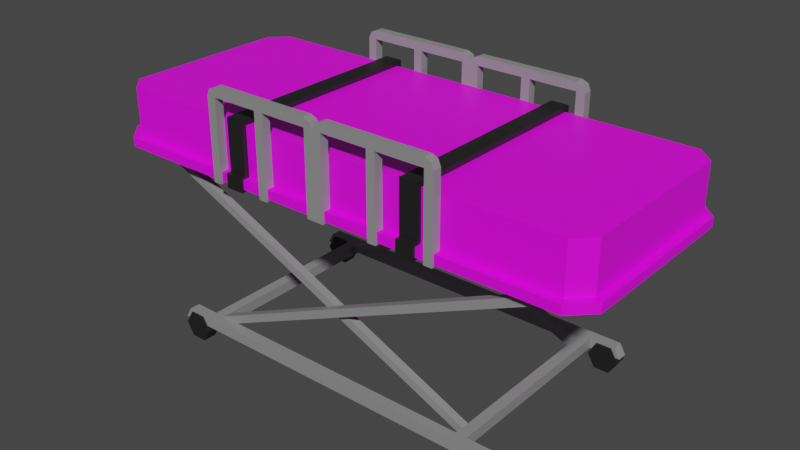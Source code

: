 # Source: Stretcher_UV.blend  (saved by Blender 2.81.16; exported with 4.5.12 LTS)
import bpy
from mathutils import Matrix  # noqa: F401  (used for matrix-valued properties, if any)

bpy.ops.wm.read_factory_settings(use_empty=True)
scene = bpy.context.scene
scene.name = 'Scene'

# ---- collections
col_collection = bpy.data.collections.new('Collection'); scene.collection.children.link(col_collection)

# ---- images (referenced by path relative to the original .blend; pixels are not part of the script)
import os
ASSET_DIR = os.environ.get("B2B_ASSET_DIR", "")  # directory of the original .blend (textures are referenced by path, not embedded)
HERE = os.path.dirname(os.path.abspath(__file__))  # packed textures are extracted next to this script under _unpacked/

def load_image(name, relpath, width, height, colorspace="sRGB"):
    """Load a texture the original file referenced (path relative to the .blend, or extracted next to this script)."""
    p = next((c for c in (os.path.join(HERE, relpath), os.path.join(ASSET_DIR, relpath)) if relpath and os.path.exists(c)), "")
    if p:
        img = bpy.data.images.load(p, check_existing=True)
        img.name = name
    else:  # same state as the original file: an image datablock whose file is absent (Cycles renders it pink)
        img = bpy.data.images.new(name, width, height)
        img.source = "FILE"
        img.filepath = "//" + (relpath or name)
    img.colorspace_settings.name = colorspace
    return img
img_ambulance_van_png = load_image('AMBULANCE VAN.png', 'AMBULANCE VAN.png', 1024, 1024, 'sRGB')

# ---- materials (node trees are filled in below, after node groups)
mat_material = bpy.data.materials.new('Material')
mat_material.alpha_threshold = 0.0
mat_material.line_color = (0.0, 0.0, 0.0, 1.0)
mat_material_001 = bpy.data.materials.new('Material.001')
mat_stretcher = bpy.data.materials.new('STRETCHER')
mat_material_002 = bpy.data.materials.new('Material.002')

# ---- material node trees
mat_material.use_nodes = True; mat_material.node_tree.nodes.clear()
_N = mat_material.node_tree.nodes; _L = mat_material.node_tree.links
n0 = _N.new('ShaderNodeOutputMaterial'); n0.name = 'Material Output'; n0.location = (300, 300)
n1 = _N.new('ShaderNodeBsdfPrincipled'); n1.name = 'Principled BSDF'; n1.location = (10, 300)
n1.distribution = 'GGX'
n1.subsurface_method = 'BURLEY'
n1.inputs[0].default_value = (0.2668, 0.2668, 0.2668, 1.0)
n1.inputs[2].default_value = 0.4
n1.inputs[3].default_value = 1.45
n1.inputs[27].default_value = (0.0, 0.0, 0.0, 1.0)
n1.inputs[28].default_value = 1.0
_L.new(n1.outputs[0], n0.inputs[0])
n0.is_active_output = True
mat_material_001.use_nodes = True; mat_material_001.node_tree.nodes.clear()
_N = mat_material_001.node_tree.nodes; _L = mat_material_001.node_tree.links
n0 = _N.new('ShaderNodeOutputMaterial'); n0.name = 'Material Output'; n0.location = (300, 300)
n1 = _N.new('ShaderNodeBsdfPrincipled'); n1.name = 'Principled BSDF'; n1.location = (10, 300)
n1.distribution = 'GGX'
n1.subsurface_method = 'BURLEY'
n1.inputs[0].default_value = (0.01341, 0.01341, 0.01341, 1.0)
n1.inputs[3].default_value = 1.45
n1.inputs[27].default_value = (0.0, 0.0, 0.0, 1.0)
n1.inputs[28].default_value = 1.0
_L.new(n1.outputs[0], n0.inputs[0])
n0.is_active_output = True
mat_stretcher.use_nodes = True; mat_stretcher.node_tree.nodes.clear()
_N = mat_stretcher.node_tree.nodes; _L = mat_stretcher.node_tree.links
n0 = _N.new('ShaderNodeOutputMaterial'); n0.name = 'Material Output'; n0.location = (300, 300)
n1 = _N.new('ShaderNodeBsdfPrincipled'); n1.name = 'Principled BSDF'; n1.location = (10, 300)
n1.distribution = 'GGX'
n1.subsurface_method = 'BURLEY'
n1.inputs[3].default_value = 1.45
n1.inputs[27].default_value = (0.0, 0.0, 0.0, 1.0)
n1.inputs[28].default_value = 1.0
n2 = _N.new('ShaderNodeTexImage'); n2.name = 'Image Texture'; n2.location = (-280, 280)
n2.image = img_ambulance_van_png
_L.new(n1.outputs[0], n0.inputs[0])
_L.new(n2.outputs[0], n1.inputs[0])
n0.is_active_output = True
mat_material_002.use_nodes = True; mat_material_002.node_tree.nodes.clear()
_N = mat_material_002.node_tree.nodes; _L = mat_material_002.node_tree.links
n0 = _N.new('ShaderNodeOutputMaterial'); n0.name = 'Material Output'; n0.location = (300, 300)
n1 = _N.new('ShaderNodeBsdfPrincipled'); n1.name = 'Principled BSDF'; n1.location = (10, 300)
n1.distribution = 'GGX'
n1.subsurface_method = 'BURLEY'
n1.inputs[0].default_value = (0.09463, 0.03537, 0.03537, 1.0)
n1.inputs[3].default_value = 1.45
n1.inputs[27].default_value = (0.0, 0.0, 0.0, 1.0)
n1.inputs[28].default_value = 1.0
_L.new(n1.outputs[0], n0.inputs[0])
n0.is_active_output = True

# ---- world
world_world = bpy.data.worlds.new('World'); scene.world = world_world
world_world.use_nodes = True; world_world.node_tree.nodes.clear()
_N = world_world.node_tree.nodes; _L = world_world.node_tree.links
n0 = _N.new('ShaderNodeOutputWorld'); n0.name = 'World Output'; n0.location = (300, 300)
n1 = _N.new('ShaderNodeBackground'); n1.name = 'Background'; n1.location = (10, 300)
n1.inputs[0].default_value = (0.05088, 0.05088, 0.05088, 1.0)
_L.new(n1.outputs[0], n0.inputs[0])
n0.is_active_output = True
world_world.color = (0.05088, 0.05088, 0.05088)
world_world.use_sun_shadow = False
world_world.sun_shadow_jitter_overblur = 0.0

# ---- meshes
me_cube_005 = bpy.data.meshes.new('Cube.005')
me_cube_005.from_pydata([(1.475, -0.6305, -0.2184), (-0.9172, -0.6305, -1.288), (-0.9172, -0.6305, -1.231), (-0.9172, -0.5781, -1.231), (-0.9172, -0.5781, -1.288), (1.475, -0.5781, -0.2184), (1.347, -0.6305, -0.2184), (1.347, -0.5781, -0.2184), (-1.475, -0.5781, -0.2184), (0.9172, -0.5781, -1.288), (0.9172, -0.5781, -1.231), (0.9172, -0.5256, -1.231), (0.9172, -0.5256, -1.288), (-1.475, -0.5256, -0.2184), (-1.347, -0.5781, -0.2184), (-1.347, -0.5256, -0.2184), (1.475, 0.6305, -0.2184), (-0.9172, 0.6305, -1.288), (-0.9172, 0.6305, -1.231), (-0.9172, 0.5781, -1.231), (-0.9172, 0.5781, -1.288), (1.475, 0.5781, -0.2184), (1.347, 0.6305, -0.2184), (1.347, 0.5781, -0.2184), (-1.475, 0.5781, -0.2184), (0.9172, 0.5781, -1.288), (0.9172, 0.5781, -1.231), (0.9172, 0.5256, -1.231), (0.9172, 0.5256, -1.288), (-1.475, 0.5256, -0.2184), (-1.347, 0.5781, -0.2184), (-1.347, 0.5256, -0.2184), (-1.541, 0.7001, -0.1573), (-1.676, 0.5652, -0.1573), (-1.676, -0.5652, -0.1573), (-1.541, -0.7001, -0.1573), (-1.521, -0.6529, -0.1573), (-1.628, -0.5456, -0.1573), (-1.628, -0.5456, 0.1573), (-1.521, -0.6529, 0.1573), (-1.628, 0.5456, -0.1573), (-1.521, 0.6529, -0.1573), (-1.521, 0.6529, 0.1573), (-1.628, 0.5456, 0.1573), (-1.541, 0.7001, -0.2184), (-1.676, -0.5652, -0.2184), (-1.676, 0.5652, -0.2184), (-1.541, -0.7001, -0.2184), (1.541, 0.7001, -0.1573), (1.676, 0.5652, -0.1573), (1.676, -0.5652, -0.1573), (1.541, -0.7001, -0.1573), (1.521, -0.6529, -0.1573), (1.628, -0.5456, -0.1573), (1.628, -0.5456, 0.1573), (1.521, -0.6529, 0.1573), (1.628, 0.5456, -0.1573), (1.521, 0.6529, -0.1573), (1.521, 0.6529, 0.1573), (1.628, 0.5456, 0.1573), (1.541, 0.7001, -0.2184), (1.676, -0.5652, -0.2184), (1.676, 0.5652, -0.2184), (1.541, -0.7001, -0.2184), (0.0, -0.6529, 0.1573), (0.0, 0.6529, 0.1573), (0.0, -0.6529, -0.1573), (0.0, 0.6529, -0.1573), (0.0, 0.7001, -0.1573), (0.0, -0.7001, -0.1573), (0.0, 0.7001, -0.2184), (0.0, -0.7001, -0.2184), (-0.7995, -0.7112, -0.2342), (-0.7995, -0.7112, 0.2966), (-0.7995, -0.6529, -0.2342), (-0.7995, -0.6529, 0.2966), (-0.7412, -0.7112, -0.2342), (-0.7412, -0.6529, -0.2342), (-0.7824, -0.7112, 0.3378), (-0.7824, -0.6529, 0.3378), (-0.7412, -0.7112, 0.3549), (-0.7412, -0.6529, 0.3549), (-0.7412, -0.7112, 0.2966), (-0.7412, -0.6529, 0.2966), (-0.05829, -0.7112, 0.3549), (-0.05829, -0.6529, 0.3549), (-0.05829, -0.7112, 0.2966), (-0.01707, -0.7112, 0.3378), (-0.01707, -0.6529, 0.3378), (-0.05829, -0.6529, 0.2966), (-0.05829, -0.6529, -0.2342), (-0.05829, -0.7112, -0.2342), (-0.4289, -0.7112, -0.2342), (-0.4289, -0.7112, 0.2966), (-0.4289, -0.6529, -0.2342), (-0.4289, -0.6529, 0.2966), (-0.3706, -0.7112, -0.2342), (-0.3706, -0.7112, 0.2966), (-0.3706, -0.6529, -0.2342), (-0.3706, -0.6529, 0.2966), (-1.031, -0.6203, -1.245), (-1.031, -0.7103, -1.245), (-0.9809, -0.6203, -1.332), (-0.9809, -0.7103, -1.332), (-1.031, -0.6203, -1.418), (-1.031, -0.7103, -1.418), (-1.131, -0.6203, -1.418), (-1.131, -0.7103, -1.418), (-1.181, -0.6203, -1.332), (-1.181, -0.7103, -1.332), (-1.131, -0.6203, -1.245), (-1.131, -0.7103, -1.245), (-1.192, -0.7001, -1.3), (-1.152, -0.7001, -1.231), (-1.192, -0.6305, -1.3), (-1.152, -0.6305, -1.231), (-0.9172, -0.6305, -1.3), (-0.9172, -0.6305, -1.231), (-0.9868, -0.6305, -1.3), (-0.9868, -0.6305, -1.231), (-0.6818, -0.6529, 0.1573), (-0.5635, -0.6529, -0.2342), (-0.5635, -0.6529, 0.1573), (-0.6818, -0.6529, -0.2342), (-0.5635, -0.6857, 0.1902), (-0.6818, -0.6857, 0.1902), (-0.6818, -0.6857, -0.1416), (-0.5635, -0.6857, -0.1416), (-0.5635, -0.7172, -0.2342), (-0.6818, -0.7172, -0.2342), (-0.6818, -0.7172, -0.1416), (-0.5635, -0.7172, -0.1416), (0.7995, -0.7112, -0.2342), (0.7995, -0.7112, 0.2966), (0.7995, -0.6529, -0.2342), (0.7995, -0.6529, 0.2966), (0.7412, -0.7112, -0.2342), (0.7412, -0.6529, -0.2342), (0.7824, -0.7112, 0.3378), (0.7824, -0.6529, 0.3378), (0.7412, -0.7112, 0.3549), (0.7412, -0.6529, 0.3549), (0.7412, -0.7112, 0.2966), (0.7412, -0.6529, 0.2966), (0.05829, -0.7112, 0.3549), (0.05829, -0.6529, 0.3549), (0.05829, -0.7112, 0.2966), (0.01707, -0.7112, 0.3378), (0.01707, -0.6529, 0.3378), (0.05829, -0.6529, 0.2966), (0.0, -0.7112, 0.2966), (0.0, -0.6529, 0.2966), (0.0, -0.7112, -0.2342), (0.0, -0.6529, -0.2342), (0.05829, -0.6529, -0.2342), (0.05829, -0.7112, -0.2342), (0.4289, -0.7112, -0.2342), (0.4289, -0.7112, 0.2966), (0.4289, -0.6529, -0.2342), (0.4289, -0.6529, 0.2966), (0.3706, -0.7112, -0.2342), (0.3706, -0.7112, 0.2966), (0.3706, -0.6529, -0.2342), (0.3706, -0.6529, 0.2966), (1.031, -0.6203, -1.245), (1.031, -0.7103, -1.245), (0.9809, -0.6203, -1.332), (0.9809, -0.7103, -1.332), (1.031, -0.6203, -1.418), (1.031, -0.7103, -1.418), (1.131, -0.6203, -1.418), (1.131, -0.7103, -1.418), (1.181, -0.6203, -1.332), (1.181, -0.7103, -1.332), (1.131, -0.6203, -1.245), (1.131, -0.7103, -1.245), (1.192, -0.7001, -1.3), (1.152, -0.7001, -1.231), (1.192, -0.6305, -1.3), (1.152, -0.6305, -1.231), (0.0, -0.7001, -1.3), (0.0, -0.7001, -1.231), (0.0, -0.6305, -1.3), (0.0, -0.6305, -1.231), (0.9172, -0.6305, -1.3), (0.9172, -0.6305, -1.231), (0.9868, -0.6305, -1.3), (0.9868, -0.6305, -1.231), (0.6818, -0.6529, 0.1573), (0.5635, -0.6529, -0.2342), (0.5635, -0.6529, 0.1573), (0.6818, -0.6529, -0.2342), (0.5635, -0.6857, 0.1902), (0.6818, -0.6857, 0.1902), (0.6818, -0.6857, -0.1416), (0.5635, -0.6857, -0.1416), (0.5635, -0.7172, -0.2342), (0.6818, -0.7172, -0.2342), (0.6818, -0.7172, -0.1416), (0.5635, -0.7172, -0.1416), (-0.7995, 0.7112, -0.2342), (-0.7995, 0.7112, 0.2966), (-0.7995, 0.6529, -0.2342), (-0.7995, 0.6529, 0.2966), (-0.7412, 0.7112, -0.2342), (-0.7412, 0.6529, -0.2342), (-0.7824, 0.7112, 0.3378), (-0.7824, 0.6529, 0.3378), (-0.7412, 0.7112, 0.3549), (-0.7412, 0.6529, 0.3549), (-0.7412, 0.7112, 0.2966), (-0.7412, 0.6529, 0.2966), (-0.05829, 0.7112, 0.3549), (-0.05829, 0.6529, 0.3549), (-0.05829, 0.7112, 0.2966), (-0.01707, 0.7112, 0.3378), (-0.01707, 0.6529, 0.3378), (-0.05829, 0.6529, 0.2966), (-0.05829, 0.6529, -0.2342), (-0.05829, 0.7112, -0.2342), (-0.4289, 0.7112, -0.2342), (-0.4289, 0.7112, 0.2966), (-0.4289, 0.6529, -0.2342), (-0.4289, 0.6529, 0.2966), (-0.3706, 0.7112, -0.2342), (-0.3706, 0.7112, 0.2966), (-0.3706, 0.6529, -0.2342), (-0.3706, 0.6529, 0.2966), (-1.031, 0.6203, -1.245), (-1.031, 0.7103, -1.245), (-0.9809, 0.6203, -1.332), (-0.9809, 0.7103, -1.332), (-1.031, 0.6203, -1.418), (-1.031, 0.7103, -1.418), (-1.131, 0.6203, -1.418), (-1.131, 0.7103, -1.418), (-1.181, 0.6203, -1.332), (-1.181, 0.7103, -1.332), (-1.131, 0.6203, -1.245), (-1.131, 0.7103, -1.245), (-1.192, 0.7001, -1.3), (-1.152, 0.7001, -1.231), (-1.192, 0.6305, -1.3), (-1.152, 0.6305, -1.231), (-0.9172, 0.6305, -1.3), (-0.9172, 0.6305, -1.231), (-0.9868, 0.6305, -1.3), (-0.9868, 0.6305, -1.231), (-0.9172, 0.0, -1.3), (-0.9172, 0.0, -1.231), (-0.9868, 0.0, -1.3), (-0.9868, 0.0, -1.231), (-0.6818, 0.6529, 0.1573), (-0.5635, 0.6529, -0.2342), (-0.5635, 0.6529, 0.1573), (-0.6818, 0.6529, -0.2342), (-0.5635, 0.6857, 0.1902), (-0.6818, 0.6857, 0.1902), (-0.5635, 0.0, 0.1573), (-0.6818, 0.0, 0.1573), (-0.6818, 0.6857, -0.1416), (-0.5635, 0.6857, -0.1416), (-0.5635, 0.7172, -0.2342), (-0.6818, 0.7172, -0.2342), (-0.6818, 0.7172, -0.1416), (-0.5635, 0.7172, -0.1416), (-0.6818, 0.0, 0.1902), (-0.5635, 0.0, 0.1902), (0.7995, 0.7112, -0.2342), (0.7995, 0.7112, 0.2966), (0.7995, 0.6529, -0.2342), (0.7995, 0.6529, 0.2966), (0.7412, 0.7112, -0.2342), (0.7412, 0.6529, -0.2342), (0.7824, 0.7112, 0.3378), (0.7824, 0.6529, 0.3378), (0.7412, 0.7112, 0.3549), (0.7412, 0.6529, 0.3549), (0.7412, 0.7112, 0.2966), (0.7412, 0.6529, 0.2966), (0.05829, 0.7112, 0.3549), (0.05829, 0.6529, 0.3549), (0.05829, 0.7112, 0.2966), (0.01707, 0.7112, 0.3378), (0.01707, 0.6529, 0.3378), (0.05829, 0.6529, 0.2966), (0.0, 0.7112, 0.2966), (0.0, 0.6529, 0.2966), (0.0, 0.7112, -0.2342), (0.0, 0.6529, -0.2342), (0.05829, 0.6529, -0.2342), (0.05829, 0.7112, -0.2342), (0.4289, 0.7112, -0.2342), (0.4289, 0.7112, 0.2966), (0.4289, 0.6529, -0.2342), (0.4289, 0.6529, 0.2966), (0.3706, 0.7112, -0.2342), (0.3706, 0.7112, 0.2966), (0.3706, 0.6529, -0.2342), (0.3706, 0.6529, 0.2966), (1.031, 0.6203, -1.245), (1.031, 0.7103, -1.245), (0.9809, 0.6203, -1.332), (0.9809, 0.7103, -1.332), (1.031, 0.6203, -1.418), (1.031, 0.7103, -1.418), (1.131, 0.6203, -1.418), (1.131, 0.7103, -1.418), (1.181, 0.6203, -1.332), (1.181, 0.7103, -1.332), (1.131, 0.6203, -1.245), (1.131, 0.7103, -1.245), (1.192, 0.7001, -1.3), (1.152, 0.7001, -1.231), (1.192, 0.6305, -1.3), (1.152, 0.6305, -1.231), (0.0, 0.7001, -1.3), (0.0, 0.7001, -1.231), (0.0, 0.6305, -1.3), (0.0, 0.6305, -1.231), (0.9172, 0.6305, -1.3), (0.9172, 0.6305, -1.231), (0.9868, 0.6305, -1.3), (0.9868, 0.6305, -1.231), (0.9172, 0.0, -1.3), (0.9172, 0.0, -1.231), (0.9868, 0.0, -1.3), (0.9868, 0.0, -1.231), (0.6818, 0.6529, 0.1573), (0.5635, 0.6529, -0.2342), (0.5635, 0.6529, 0.1573), (0.6818, 0.6529, -0.2342), (0.5635, 0.6857, 0.1902), (0.6818, 0.6857, 0.1902), (0.5635, 0.0, 0.1573), (0.6818, 0.0, 0.1573), (0.6818, 0.6857, -0.1416), (0.5635, 0.6857, -0.1416), (0.5635, 0.7172, -0.2342), (0.6818, 0.7172, -0.2342), (0.6818, 0.7172, -0.1416), (0.5635, 0.7172, -0.1416), (0.6818, 0.0, 0.1902), (0.5635, 0.0, 0.1902)], [], [(4, 5, 0, 1), (4, 3, 7, 5), (6, 7, 3, 2), (0, 6, 2, 1), (12, 9, 8, 13), (12, 13, 15, 11), (14, 10, 11, 15), (8, 9, 10, 14), (20, 17, 16, 21), (20, 21, 23, 19), (22, 18, 19, 23), (16, 17, 18, 22), (28, 29, 24, 25), (28, 27, 31, 29), (30, 31, 27, 26), (24, 30, 26, 25), (67, 41, 42, 65), (39, 42, 43, 38), (37, 38, 43, 40), (36, 39, 38, 37), (42, 41, 40, 43), (69, 35, 47, 71), (33, 32, 44, 46), (35, 34, 45, 47), (34, 33, 46, 45), (46, 44, 47, 45), (42, 39, 64, 65), (39, 36, 66, 64), (32, 68, 70, 44), (44, 70, 71, 47), (67, 68, 32, 41), (40, 41, 32, 33), (37, 40, 33, 34), (36, 37, 34, 35), (66, 36, 35, 69), (67, 65, 58, 57), (55, 54, 59, 58), (53, 56, 59, 54), (52, 53, 54, 55), (58, 59, 56, 57), (69, 71, 63, 51), (49, 62, 60, 48), (51, 63, 61, 50), (50, 61, 62, 49), (62, 61, 63, 60), (58, 65, 64, 55), (55, 64, 66, 52), (48, 60, 70, 68), (60, 63, 71, 70), (67, 57, 48, 68), (56, 49, 48, 57), (53, 50, 49, 56), (52, 51, 50, 53), (66, 69, 51, 52), (72, 73, 75, 74), (74, 75, 83, 77), (77, 83, 82, 76), (76, 82, 73, 72), (74, 77, 76, 72), (83, 75, 79), (75, 73, 78, 79), (73, 82, 78), (80, 82, 86, 84), (79, 78, 80, 81), (78, 82, 80), (83, 79, 81), (83, 81, 85, 89), (82, 83, 89, 86), (81, 80, 84, 85), (85, 84, 87, 88), (84, 86, 87), (89, 85, 88), (150, 86, 91, 152), (88, 87, 150, 151), (87, 86, 150), (89, 88, 151), (90, 153, 152, 91), (89, 151, 153, 90), (86, 89, 90, 91), (92, 93, 95, 94), (94, 95, 99, 98), (98, 99, 97, 96), (96, 97, 93, 92), (94, 98, 96, 92), (100, 101, 103, 102), (102, 103, 105, 104), (104, 105, 107, 106), (106, 107, 109, 108), (103, 101, 111, 109), (108, 109, 111, 110), (110, 111, 101, 100), (102, 104, 106, 108), (112, 113, 115, 114), (180, 181, 113, 112), (114, 182, 180, 112), (183, 115, 113, 181), (114, 115, 183, 182), (116, 248, 249, 117), (118, 250, 248, 116), (117, 249, 251, 119), (119, 251, 250, 118), (105, 103, 109, 107), (100, 102, 108, 110), (121, 122, 124, 127), (267, 266, 125, 124), (127, 124, 125, 126), (259, 120, 125, 266), (120, 123, 126, 125), (123, 121, 128, 129), (122, 258, 267, 124), (128, 131, 130, 129), (121, 127, 131, 128), (126, 123, 129, 130), (127, 126, 130, 131), (120, 122, 121, 123), (132, 134, 135, 133), (134, 137, 143, 135), (137, 136, 142, 143), (136, 132, 133, 142), (134, 132, 136, 137), (143, 139, 135), (135, 139, 138, 133), (133, 138, 142), (140, 144, 146, 142), (139, 141, 140, 138), (138, 140, 142), (143, 141, 139), (143, 149, 145, 141), (142, 146, 149, 143), (141, 145, 144, 140), (145, 148, 147, 144), (144, 147, 146), (149, 148, 145), (150, 152, 155, 146), (148, 151, 150, 147), (147, 150, 146), (149, 151, 148), (154, 155, 152, 153), (149, 154, 153, 151), (146, 155, 154, 149), (151, 153, 152, 150), (156, 158, 159, 157), (158, 162, 163, 159), (162, 160, 161, 163), (160, 156, 157, 161), (158, 156, 160, 162), (164, 166, 167, 165), (166, 168, 169, 167), (168, 170, 171, 169), (170, 172, 173, 171), (167, 173, 175, 165), (172, 174, 175, 173), (174, 164, 165, 175), (166, 172, 170, 168), (176, 178, 179, 177), (180, 176, 177, 181), (178, 176, 180, 182), (183, 181, 177, 179), (178, 182, 183, 179), (184, 185, 325, 324), (186, 184, 324, 326), (185, 187, 327, 325), (187, 186, 326, 327), (169, 171, 173, 167), (164, 174, 172, 166), (189, 195, 192, 190), (343, 192, 193, 342), (195, 194, 193, 192), (335, 342, 193, 188), (188, 193, 194, 191), (191, 197, 196, 189), (190, 192, 343, 334), (196, 197, 198, 199), (189, 196, 199, 195), (194, 198, 197, 191), (195, 199, 198, 194), (188, 191, 189, 190), (200, 202, 203, 201), (202, 205, 211, 203), (205, 204, 210, 211), (204, 200, 201, 210), (202, 200, 204, 205), (211, 207, 203), (203, 207, 206, 201), (201, 206, 210), (208, 212, 214, 210), (207, 209, 208, 206), (206, 208, 210), (211, 209, 207), (211, 217, 213, 209), (210, 214, 217, 211), (209, 213, 212, 208), (213, 216, 215, 212), (212, 215, 214), (217, 216, 213), (286, 288, 219, 214), (216, 287, 286, 215), (215, 286, 214), (217, 287, 216), (218, 219, 288, 289), (217, 218, 289, 287), (214, 219, 218, 217), (220, 222, 223, 221), (222, 226, 227, 223), (226, 224, 225, 227), (224, 220, 221, 225), (222, 220, 224, 226), (228, 230, 231, 229), (230, 232, 233, 231), (232, 234, 235, 233), (234, 236, 237, 235), (231, 237, 239, 229), (236, 238, 239, 237), (238, 228, 229, 239), (230, 236, 234, 232), (240, 242, 243, 241), (316, 240, 241, 317), (242, 240, 316, 318), (319, 317, 241, 243), (242, 318, 319, 243), (244, 245, 249, 248), (246, 244, 248, 250), (245, 247, 251, 249), (247, 246, 250, 251), (233, 235, 237, 231), (228, 238, 236, 230), (253, 261, 256, 254), (267, 256, 257, 266), (261, 260, 257, 256), (259, 266, 257, 252), (252, 257, 260, 255), (255, 263, 262, 253), (254, 256, 267, 258), (262, 263, 264, 265), (253, 262, 265, 261), (260, 264, 263, 255), (261, 265, 264, 260), (252, 255, 253, 254), (268, 269, 271, 270), (270, 271, 279, 273), (273, 279, 278, 272), (272, 278, 269, 268), (270, 273, 272, 268), (279, 271, 275), (271, 269, 274, 275), (269, 278, 274), (276, 278, 282, 280), (275, 274, 276, 277), (274, 278, 276), (279, 275, 277), (279, 277, 281, 285), (278, 279, 285, 282), (277, 276, 280, 281), (281, 280, 283, 284), (280, 282, 283), (285, 281, 284), (286, 282, 291, 288), (284, 283, 286, 287), (283, 282, 286), (285, 284, 287), (290, 289, 288, 291), (285, 287, 289, 290), (282, 285, 290, 291), (287, 286, 288, 289), (292, 293, 295, 294), (294, 295, 299, 298), (298, 299, 297, 296), (296, 297, 293, 292), (294, 298, 296, 292), (300, 301, 303, 302), (302, 303, 305, 304), (304, 305, 307, 306), (306, 307, 309, 308), (303, 301, 311, 309), (308, 309, 311, 310), (310, 311, 301, 300), (302, 304, 306, 308), (312, 313, 315, 314), (316, 317, 313, 312), (314, 318, 316, 312), (319, 315, 313, 317), (314, 315, 319, 318), (320, 324, 325, 321), (322, 326, 324, 320), (321, 325, 327, 323), (323, 327, 326, 322), (305, 303, 309, 307), (300, 302, 308, 310), (329, 330, 332, 337), (343, 342, 333, 332), (337, 332, 333, 336), (335, 328, 333, 342), (328, 331, 336, 333), (331, 329, 338, 339), (330, 334, 343, 332), (338, 341, 340, 339), (329, 337, 341, 338), (336, 331, 339, 340), (337, 336, 340, 341), (328, 330, 329, 331)])
me_cube_005.polygons.foreach_set('material_index', [0, 0, 0, 0, 0, 0, 0, 0, 0, 0, 0, 0, 0, 0, 0, 0, 2, 2, 2, 2, 2, 2, 2, 2, 2, 2, 2, 2, 2, 2, 2, 2, 2, 2, 2, 2, 2, 2, 2, 2, 2, 2, 2, 2, 2, 2, 2, 2, 2, 2, 2, 2, 2, 2, 0, 0, 0, 0, 0, 0, 0, 0, 0, 0, 0, 0, 0, 0, 0, 0, 0, 0, 0, 0, 0, 0, 0, 0, 0, 0, 0, 0, 0, 0, 1, 1, 1, 1, 1, 1, 1, 1, 0, 0, 0, 0, 0, 0, 0, 0, 0, 1, 1, 1, 1, 1, 1, 1, 0, 1, 1, 1, 1, 1, 1, 0, 0, 0, 0, 0, 0, 0, 0, 0, 0, 0, 0, 0, 0, 0, 0, 0, 0, 0, 0, 0, 0, 0, 0, 0, 0, 0, 0, 0, 0, 0, 1, 1, 1, 1, 1, 1, 1, 1, 0, 0, 0, 0, 0, 0, 0, 0, 0, 1, 1, 1, 1, 1, 1, 1, 0, 1, 1, 1, 1, 1, 1, 0, 0, 0, 0, 0, 0, 0, 0, 0, 0, 0, 0, 0, 0, 0, 0, 0, 0, 0, 0, 0, 0, 0, 0, 0, 0, 0, 0, 0, 0, 1, 1, 1, 1, 1, 1, 1, 1, 0, 0, 0, 0, 0, 0, 0, 0, 0, 1, 1, 1, 1, 1, 1, 1, 0, 1, 1, 1, 1, 1, 1, 0, 0, 0, 0, 0, 0, 0, 0, 0, 0, 0, 0, 0, 0, 0, 0, 0, 0, 0, 0, 0, 0, 0, 0, 0, 0, 0, 0, 0, 0, 0, 1, 1, 1, 1, 1, 1, 1, 1, 0, 0, 0, 0, 0, 0, 0, 0, 0, 1, 1, 1, 1, 1, 1, 1, 0, 1, 1, 1, 1, 1, 1])
_uv = me_cube_005.uv_layers.new(name='UVMap')
_uv.uv.foreach_set('vector', [-0.6513, 0.6695, -0.6513, -0.3279, -0.6313, -0.3279, -0.6313, 0.6695, -0.5715, 0.6695, -0.5914, 0.6606, -0.5914, -0.2833, -0.5715, -0.3279, -0.6114, -0.2833, -0.5914, -0.2833, -0.5914, 0.6606, -0.6114, 0.6606, -0.6313, -0.3279, -0.6114, -0.2833, -0.6114, 0.6606, -0.6313, 0.6695, -0.4757, 0.6695, -0.4956, 0.6695, -0.4956, -0.3279, -0.4757, -0.3279, -0.5555, 0.6695, -0.5555, -0.3279, -0.5355, -0.2833, -0.5355, 0.6606, -0.5156, -0.2833, -0.5156, 0.6606, -0.5355, 0.6606, -0.5355, -0.2833, -0.4956, -0.3279, -0.4956, 0.6695, -0.5156, 0.6606, -0.5156, -0.2833, -0.6513, 0.6695, -0.6313, 0.6695, -0.6313, -0.3279, -0.6513, -0.3279, -0.5715, 0.6695, -0.5715, -0.3279, -0.5914, -0.2833, -0.5914, 0.6606, -0.6114, -0.2833, -0.6114, 0.6606, -0.5914, 0.6606, -0.5914, -0.2833, -0.6313, -0.3279, -0.6313, 0.6695, -0.6114, 0.6606, -0.6114, -0.2833, -0.4757, 0.6695, -0.4757, -0.3279, -0.4956, -0.3279, -0.4956, 0.6695, -0.5555, 0.6695, -0.5355, 0.6606, -0.5355, -0.2833, -0.5555, -0.3279, -0.5156, -0.2833, -0.5355, -0.2833, -0.5355, 0.6606, -0.5156, 0.6606, -0.4956, -0.3279, -0.5156, -0.2833, -0.5156, 0.6606, -0.4956, 0.6695, -2.033, -1.643, -2.033, -1.252, -1.953, -1.252, -1.953, -1.643, -1.953, -1.252, -1.618, -1.252, -1.645, -1.225, -1.925, -1.225, -1.925, -1.144, -1.925, -1.225, -1.645, -1.225, -1.645, -1.144, -1.964, -1.144, -1.964, -1.225, -1.925, -1.225, -1.925, -1.144, -1.606, -1.225, -1.606, -1.144, -1.645, -1.144, -1.645, -1.225, -1.085, -1.039, -1.085, -1.374, -1.071, -1.374, -1.071, -1.039, -1.085, -1.662, -1.085, -1.703, -1.071, -1.703, -1.071, -1.662, -1.085, -1.374, -1.085, -1.416, -1.071, -1.416, -1.071, -1.374, -1.085, -1.416, -1.085, -1.662, -1.071, -1.662, -1.071, -1.416, -1.645, -2.06, -1.618, -2.033, -1.953, -2.033, -1.925, -2.06, -1.618, -1.252, -1.953, -1.252, -1.953, -1.643, -1.618, -1.643, -1.953, -1.252, -2.033, -1.252, -2.033, -1.643, -1.953, -1.643, -1.085, -1.703, -1.085, -2.038, -1.071, -2.038, -1.071, -1.703, -1.618, -2.033, -1.618, -1.643, -1.953, -1.643, -1.953, -2.033, -1.095, -2.038, -1.085, -2.038, -1.085, -1.703, -1.095, -1.707, -1.095, -1.666, -1.095, -1.699, -1.085, -1.703, -1.085, -1.662, -1.095, -1.42, -1.095, -1.657, -1.085, -1.662, -1.085, -1.416, -1.095, -1.379, -1.095, -1.412, -1.085, -1.416, -1.085, -1.374, -1.095, -1.039, -1.095, -1.37, -1.085, -1.374, -1.085, -1.039, -2.033, -1.643, -1.953, -1.643, -1.953, -2.033, -2.033, -2.033, -1.953, -2.033, -1.925, -2.06, -1.645, -2.06, -1.618, -2.033, -1.925, -1.144, -1.645, -1.144, -1.645, -1.225, -1.925, -1.225, -1.964, -1.144, -1.925, -1.144, -1.925, -1.225, -1.964, -1.225, -1.606, -1.225, -1.645, -1.225, -1.645, -1.144, -1.606, -1.144, -1.049, -2.038, -1.036, -2.038, -1.036, -1.703, -1.049, -1.703, -1.049, -1.416, -1.036, -1.416, -1.036, -1.374, -1.049, -1.374, -1.049, -1.703, -1.036, -1.703, -1.036, -1.662, -1.049, -1.662, -1.049, -1.662, -1.036, -1.662, -1.036, -1.416, -1.049, -1.416, -1.645, -1.225, -1.925, -1.225, -1.953, -1.252, -1.618, -1.252, -1.618, -2.033, -1.618, -1.643, -1.953, -1.643, -1.953, -2.033, -1.953, -2.033, -1.953, -1.643, -2.033, -1.643, -2.033, -2.033, -1.049, -1.374, -1.036, -1.374, -1.036, -1.039, -1.049, -1.039, -1.618, -1.252, -1.953, -1.252, -1.953, -1.643, -1.618, -1.643, -1.059, -1.039, -1.059, -1.37, -1.049, -1.374, -1.049, -1.039, -1.059, -1.412, -1.049, -1.416, -1.049, -1.374, -1.059, -1.379, -1.059, -1.657, -1.049, -1.662, -1.049, -1.416, -1.059, -1.42, -1.059, -1.699, -1.049, -1.703, -1.049, -1.662, -1.059, -1.666, -1.059, -2.038, -1.049, -2.038, -1.049, -1.703, -1.059, -1.707, -1.335, -2.032, -1.335, -1.773, -1.364, -1.773, -1.364, -2.032, -1.364, -2.032, -1.364, -1.773, -1.392, -1.773, -1.392, -2.032, -1.278, -2.032, -1.278, -1.773, -1.307, -1.773, -1.307, -2.032, -1.307, -2.032, -1.307, -1.773, -1.335, -1.773, -1.335, -2.032, -1.335, -2.061, -1.307, -2.061, -1.307, -2.032, -1.335, -2.032, -1.39, -1.762, -1.364, -1.773, -1.364, -1.751, -1.364, -1.773, -1.335, -1.773, -1.335, -1.751, -1.364, -1.751, -1.335, -1.773, -1.309, -1.762, -1.335, -1.751, -1.335, -1.729, -1.307, -1.729, -1.307, -1.395, -1.335, -1.395, -1.364, -1.751, -1.335, -1.751, -1.335, -1.729, -1.364, -1.729, -1.335, -1.751, -1.309, -1.74, -1.335, -1.729, -1.39, -1.74, -1.364, -1.751, -1.364, -1.729, -1.392, -1.729, -1.364, -1.729, -1.364, -1.395, -1.392, -1.395, -1.307, -1.729, -1.278, -1.729, -1.278, -1.395, -1.307, -1.395, -1.364, -1.729, -1.335, -1.729, -1.335, -1.395, -1.364, -1.395, -1.364, -1.395, -1.335, -1.395, -1.335, -1.373, -1.364, -1.373, -1.335, -1.395, -1.309, -1.384, -1.335, -1.373, -1.39, -1.384, -1.364, -1.395, -1.364, -1.373, -1.335, -1.351, -1.307, -1.351, -1.307, -1.092, -1.335, -1.092, -1.364, -1.373, -1.335, -1.373, -1.335, -1.351, -1.364, -1.351, -1.335, -1.373, -1.309, -1.362, -1.335, -1.351, -1.39, -1.362, -1.364, -1.373, -1.364, -1.351, -1.307, -1.063, -1.335, -1.063, -1.335, -1.092, -1.307, -1.092, -1.392, -1.351, -1.364, -1.351, -1.364, -1.092, -1.392, -1.092, -1.307, -1.351, -1.278, -1.351, -1.278, -1.092, -1.307, -1.092, -1.307, -1.092, -1.307, -1.351, -1.278, -1.351, -1.278, -1.092, -1.392, -1.092, -1.392, -1.351, -1.364, -1.351, -1.364, -1.092, -1.364, -1.092, -1.364, -1.351, -1.335, -1.351, -1.335, -1.092, -1.335, -1.092, -1.335, -1.351, -1.307, -1.351, -1.307, -1.092, -1.307, -1.063, -1.335, -1.063, -1.335, -1.092, -1.307, -1.092, -0.8228, -0.06487, -0.9721, -0.06487, -0.9721, -0.2308, -0.8228, -0.2308, -0.8228, -0.2308, -0.9721, -0.2308, -0.9721, -0.3967, -0.8228, -0.3967, -0.8228, -0.3967, -0.9721, -0.3967, -0.9721, -0.5626, -0.8228, -0.5626, -0.8228, -0.5626, -0.9721, -0.5626, -0.9721, -0.7285, -0.8228, -0.7285, -0.4395, -0.7285, -0.4395, -0.5626, -0.5832, -0.4796, -0.7269, -0.5626, -0.8228, 0.267, -0.9721, 0.267, -0.9721, 0.101, -0.8228, 0.101, -0.8228, 0.101, -0.9721, 0.101, -0.9721, -0.06487, -0.8228, -0.06487, -0.4395, -0.7285, -0.4395, -0.5626, -0.5832, -0.4796, -0.7269, -0.5626, -1.197, -0.7432, -1.197, -0.6781, -1.253, -0.6781, -1.253, -0.7432, -1.14, 0.2547, -1.197, 0.2547, -1.197, -0.6781, -1.14, -0.7106, -1.084, -0.7106, -1.084, 0.2547, -1.14, 0.2547, -1.14, -0.7106, -1.253, 0.2547, -1.253, -0.6781, -1.197, -0.6781, -1.197, 0.2547, -1.309, -0.7106, -1.253, -0.6781, -1.253, 0.2547, -1.309, 0.2547, -4.042, 1.573, -3.045, 1.573, -3.045, 1.683, -4.042, 1.683, -4.042, 1.903, -3.045, 1.903, -3.045, 2.013, -4.042, 2.013, -4.042, 1.683, -3.045, 1.683, -3.045, 1.793, -4.042, 1.793, -4.042, 1.793, -3.045, 1.793, -3.045, 1.903, -4.042, 1.903, -0.5832, -0.8115, -0.4395, -0.7285, -0.7269, -0.5626, -0.7269, -0.7285, -0.5832, -0.8115, -0.4395, -0.7285, -0.7269, -0.5626, -0.7269, -0.7285, 0.2312, -0.4018, 0.5549, -0.4018, 0.582, -0.3746, 0.3078, -0.3746, 1.149, -0.3746, 1.149, -0.2768, 0.582, -0.2768, 0.582, -0.3746, 0.3078, -0.3746, 0.582, -0.3746, 0.582, -0.2768, 0.3078, -0.2768, 1.149, -0.2497, 0.6092, -0.2497, 0.582, -0.2768, 1.149, -0.2768, 0.5549, -0.2497, 0.2312, -0.2497, 0.3078, -0.2768, 0.582, -0.2768, 0.1519, -0.2768, 0.1519, -0.3746, 0.2052, -0.3746, 0.2052, -0.2768, 0.6092, -0.4018, 1.149, -0.4018, 1.149, -0.3746, 0.582, -0.3746, 0.2052, -0.3746, 0.2817, -0.3746, 0.2817, -0.2768, 0.2052, -0.2768, 0.1519, -0.3746, 0.1791, -0.4511, 0.2052, -0.4511, 0.2052, -0.3746, 0.1791, -0.2003, 0.1519, -0.2768, 0.2052, -0.2768, 0.2052, -0.2003, 0.3078, -0.3746, 0.3078, -0.2768, 0.2817, -0.2768, 0.2817, -0.3746, 0.3078, -0.2768, 0.3078, -0.3746, 0.582, -0.3746, 0.582, -0.2768, -1.335, -2.032, -1.364, -2.032, -1.364, -1.773, -1.335, -1.773, -1.364, -2.032, -1.392, -2.032, -1.392, -1.773, -1.364, -1.773, -1.278, -2.032, -1.307, -2.032, -1.307, -1.773, -1.278, -1.773, -1.307, -2.032, -1.335, -2.032, -1.335, -1.773, -1.307, -1.773, -1.335, -2.061, -1.335, -2.032, -1.307, -2.032, -1.307, -2.061, -1.39, -1.762, -1.364, -1.751, -1.364, -1.773, -1.364, -1.773, -1.364, -1.751, -1.335, -1.751, -1.335, -1.773, -1.335, -1.773, -1.335, -1.751, -1.309, -1.762, -1.335, -1.729, -1.335, -1.395, -1.307, -1.395, -1.307, -1.729, -1.364, -1.751, -1.364, -1.729, -1.335, -1.729, -1.335, -1.751, -1.335, -1.751, -1.335, -1.729, -1.309, -1.74, -1.39, -1.74, -1.364, -1.729, -1.364, -1.751, -1.392, -1.729, -1.392, -1.395, -1.364, -1.395, -1.364, -1.729, -1.307, -1.729, -1.307, -1.395, -1.278, -1.395, -1.278, -1.729, -1.364, -1.729, -1.364, -1.395, -1.335, -1.395, -1.335, -1.729, -1.364, -1.395, -1.364, -1.373, -1.335, -1.373, -1.335, -1.395, -1.335, -1.395, -1.335, -1.373, -1.309, -1.384, -1.39, -1.384, -1.364, -1.373, -1.364, -1.395, -1.335, -1.351, -1.335, -1.092, -1.307, -1.092, -1.307, -1.351, -1.364, -1.373, -1.364, -1.351, -1.335, -1.351, -1.335, -1.373, -1.335, -1.373, -1.335, -1.351, -1.309, -1.362, -1.39, -1.362, -1.364, -1.351, -1.364, -1.373, -1.307, -1.063, -1.307, -1.092, -1.335, -1.092, -1.335, -1.063, -1.392, -1.351, -1.392, -1.092, -1.364, -1.092, -1.364, -1.351, -1.307, -1.351, -1.307, -1.092, -1.278, -1.092, -1.278, -1.351, -1.364, -1.351, -1.364, -1.092, -1.335, -1.092, -1.335, -1.351, -1.307, -1.092, -1.278, -1.092, -1.278, -1.351, -1.307, -1.351, -1.392, -1.092, -1.364, -1.092, -1.364, -1.351, -1.392, -1.351, -1.364, -1.092, -1.335, -1.092, -1.335, -1.351, -1.364, -1.351, -1.335, -1.092, -1.307, -1.092, -1.307, -1.351, -1.335, -1.351, -1.307, -1.063, -1.307, -1.092, -1.335, -1.092, -1.335, -1.063, -0.8228, -0.06487, -0.8228, -0.2308, -0.9721, -0.2308, -0.9721, -0.06487, -0.8228, -0.2308, -0.8228, -0.3967, -0.9721, -0.3967, -0.9721, -0.2308, -0.8228, -0.3967, -0.8228, -0.5626, -0.9721, -0.5626, -0.9721, -0.3967, -0.8228, -0.5626, -0.8228, -0.7285, -0.9721, -0.7285, -0.9721, -0.5626, -0.4395, -0.7285, -0.7269, -0.5626, -0.5832, -0.4796, -0.4395, -0.5626, -0.8228, 0.267, -0.8228, 0.101, -0.9721, 0.101, -0.9721, 0.267, -0.8228, 0.101, -0.8228, -0.06487, -0.9721, -0.06487, -0.9721, 0.101, -0.4395, -0.7285, -0.7269, -0.5626, -0.5832, -0.4796, -0.4395, -0.5626, -1.197, -0.7432, -1.253, -0.7432, -1.253, -0.6781, -1.197, -0.6781, -1.14, 0.2547, -1.14, -0.7106, -1.197, -0.6781, -1.197, 0.2547, -1.084, -0.7106, -1.14, -0.7106, -1.14, 0.2547, -1.084, 0.2547, -1.253, 0.2547, -1.197, 0.2547, -1.197, -0.6781, -1.253, -0.6781, -1.309, -0.7106, -1.309, 0.2547, -1.253, 0.2547, -1.253, -0.6781, -4.042, 1.573, -4.042, 1.683, -3.045, 1.683, -3.045, 1.573, -4.042, 1.903, -4.042, 2.013, -3.045, 2.013, -3.045, 1.903, -4.042, 1.683, -4.042, 1.793, -3.045, 1.793, -3.045, 1.683, -4.042, 1.793, -4.042, 1.903, -3.045, 1.903, -3.045, 1.793, -0.5832, -0.8115, -0.7269, -0.7285, -0.7269, -0.5626, -0.4395, -0.7285, -0.5832, -0.8115, -0.7269, -0.7285, -0.7269, -0.5626, -0.4395, -0.7285, 0.2312, -0.4018, 0.3078, -0.3746, 0.582, -0.3746, 0.5549, -0.4018, 1.149, -0.3746, 0.582, -0.3746, 0.582, -0.2768, 1.149, -0.2768, 0.3078, -0.3746, 0.3078, -0.2768, 0.582, -0.2768, 0.582, -0.3746, 1.149, -0.2497, 1.149, -0.2768, 0.582, -0.2768, 0.6092, -0.2497, 0.5549, -0.2497, 0.582, -0.2768, 0.3078, -0.2768, 0.2312, -0.2497, 0.1519, -0.2768, 0.2052, -0.2768, 0.2052, -0.3746, 0.1519, -0.3746, 0.6092, -0.4018, 0.582, -0.3746, 1.149, -0.3746, 1.149, -0.4018, 0.2052, -0.3746, 0.2052, -0.2768, 0.2817, -0.2768, 0.2817, -0.3746, 0.1519, -0.3746, 0.2052, -0.3746, 0.2052, -0.4511, 0.1791, -0.4511, 0.1791, -0.2003, 0.2052, -0.2003, 0.2052, -0.2768, 0.1519, -0.2768, 0.3078, -0.3746, 0.2817, -0.3746, 0.2817, -0.2768, 0.3078, -0.2768, 0.3078, -0.2768, 0.582, -0.2768, 0.582, -0.3746, 0.3078, -0.3746, -1.335, -2.032, -1.364, -2.032, -1.364, -1.773, -1.335, -1.773, -1.364, -2.032, -1.392, -2.032, -1.392, -1.773, -1.364, -1.773, -1.278, -2.032, -1.307, -2.032, -1.307, -1.773, -1.278, -1.773, -1.307, -2.032, -1.335, -2.032, -1.335, -1.773, -1.307, -1.773, -1.335, -2.061, -1.335, -2.032, -1.307, -2.032, -1.307, -2.061, -1.39, -1.762, -1.364, -1.751, -1.364, -1.773, -1.364, -1.773, -1.364, -1.751, -1.335, -1.751, -1.335, -1.773, -1.335, -1.773, -1.335, -1.751, -1.309, -1.762, -1.335, -1.729, -1.335, -1.395, -1.307, -1.395, -1.307, -1.729, -1.364, -1.751, -1.364, -1.729, -1.335, -1.729, -1.335, -1.751, -1.335, -1.751, -1.335, -1.729, -1.309, -1.74, -1.39, -1.74, -1.364, -1.729, -1.364, -1.751, -1.392, -1.729, -1.392, -1.395, -1.364, -1.395, -1.364, -1.729, -1.307, -1.729, -1.307, -1.395, -1.278, -1.395, -1.278, -1.729, -1.364, -1.729, -1.364, -1.395, -1.335, -1.395, -1.335, -1.729, -1.364, -1.395, -1.364, -1.373, -1.335, -1.373, -1.335, -1.395, -1.335, -1.395, -1.335, -1.373, -1.309, -1.384, -1.39, -1.384, -1.364, -1.373, -1.364, -1.395, -1.335, -1.351, -1.335, -1.092, -1.307, -1.092, -1.307, -1.351, -1.364, -1.373, -1.364, -1.351, -1.335, -1.351, -1.335, -1.373, -1.335, -1.373, -1.335, -1.351, -1.309, -1.362, -1.39, -1.362, -1.364, -1.351, -1.364, -1.373, -1.307, -1.063, -1.307, -1.092, -1.335, -1.092, -1.335, -1.063, -1.392, -1.351, -1.392, -1.092, -1.364, -1.092, -1.364, -1.351, -1.307, -1.351, -1.307, -1.092, -1.278, -1.092, -1.278, -1.351, -1.307, -1.092, -1.278, -1.092, -1.278, -1.351, -1.307, -1.351, -1.392, -1.092, -1.364, -1.092, -1.364, -1.351, -1.392, -1.351, -1.364, -1.092, -1.335, -1.092, -1.335, -1.351, -1.364, -1.351, -1.335, -1.092, -1.307, -1.092, -1.307, -1.351, -1.335, -1.351, -1.307, -1.063, -1.307, -1.092, -1.335, -1.092, -1.335, -1.063, -0.8228, -0.06487, -0.8228, -0.2308, -0.9721, -0.2308, -0.9721, -0.06487, -0.8228, -0.2308, -0.8228, -0.3967, -0.9721, -0.3967, -0.9721, -0.2308, -0.8228, -0.3967, -0.8228, -0.5626, -0.9721, -0.5626, -0.9721, -0.3967, -0.8228, -0.5626, -0.8228, -0.7285, -0.9721, -0.7285, -0.9721, -0.5626, -0.4395, -0.7285, -0.7269, -0.5626, -0.5832, -0.4796, -0.4395, -0.5626, -0.8228, 0.267, -0.8228, 0.101, -0.9721, 0.101, -0.9721, 0.267, -0.8228, 0.101, -0.8228, -0.06487, -0.9721, -0.06487, -0.9721, 0.101, -0.4395, -0.7285, -0.7269, -0.5626, -0.5832, -0.4796, -0.4395, -0.5626, -1.197, -0.7432, -1.253, -0.7432, -1.253, -0.6781, -1.197, -0.6781, -1.14, 0.2547, -1.14, -0.7106, -1.197, -0.6781, -1.197, 0.2547, -1.084, -0.7106, -1.14, -0.7106, -1.14, 0.2547, -1.084, 0.2547, -1.253, 0.2547, -1.197, 0.2547, -1.197, -0.6781, -1.253, -0.6781, -1.309, -0.7106, -1.309, 0.2547, -1.253, 0.2547, -1.253, -0.6781, -4.042, 1.573, -4.042, 1.683, -3.045, 1.683, -3.045, 1.573, -4.042, 1.903, -4.042, 2.013, -3.045, 2.013, -3.045, 1.903, -4.042, 1.683, -4.042, 1.793, -3.045, 1.793, -3.045, 1.683, -4.042, 1.793, -4.042, 1.903, -3.045, 1.903, -3.045, 1.793, -0.5832, -0.8115, -0.7269, -0.7285, -0.7269, -0.5626, -0.4395, -0.7285, -0.5832, -0.8115, -0.7269, -0.7285, -0.7269, -0.5626, -0.4395, -0.7285, 0.2312, -0.4018, 0.3078, -0.3746, 0.582, -0.3746, 0.5549, -0.4018, 1.149, -0.3746, 0.582, -0.3746, 0.582, -0.2768, 1.149, -0.2768, 0.3078, -0.3746, 0.3078, -0.2768, 0.582, -0.2768, 0.582, -0.3746, 1.149, -0.2497, 1.149, -0.2768, 0.582, -0.2768, 0.6092, -0.2497, 0.5549, -0.2497, 0.582, -0.2768, 0.3078, -0.2768, 0.2312, -0.2497, 0.1519, -0.2768, 0.2052, -0.2768, 0.2052, -0.3746, 0.1519, -0.3746, 0.6092, -0.4018, 0.582, -0.3746, 1.149, -0.3746, 1.149, -0.4018, 0.2052, -0.3746, 0.2052, -0.2768, 0.2817, -0.2768, 0.2817, -0.3746, 0.1519, -0.3746, 0.2052, -0.3746, 0.2052, -0.4511, 0.1791, -0.4511, 0.1791, -0.2003, 0.2052, -0.2003, 0.2052, -0.2768, 0.1519, -0.2768, 0.3078, -0.3746, 0.2817, -0.3746, 0.2817, -0.2768, 0.3078, -0.2768, 0.3078, -0.2768, 0.582, -0.2768, 0.582, -0.3746, 0.3078, -0.3746, -1.335, -2.032, -1.335, -1.773, -1.364, -1.773, -1.364, -2.032, -1.364, -2.032, -1.364, -1.773, -1.392, -1.773, -1.392, -2.032, -1.278, -2.032, -1.278, -1.773, -1.307, -1.773, -1.307, -2.032, -1.307, -2.032, -1.307, -1.773, -1.335, -1.773, -1.335, -2.032, -1.335, -2.061, -1.307, -2.061, -1.307, -2.032, -1.335, -2.032, -1.39, -1.762, -1.364, -1.773, -1.364, -1.751, -1.364, -1.773, -1.335, -1.773, -1.335, -1.751, -1.364, -1.751, -1.335, -1.773, -1.309, -1.762, -1.335, -1.751, -1.335, -1.729, -1.307, -1.729, -1.307, -1.395, -1.335, -1.395, -1.364, -1.751, -1.335, -1.751, -1.335, -1.729, -1.364, -1.729, -1.335, -1.751, -1.309, -1.74, -1.335, -1.729, -1.39, -1.74, -1.364, -1.751, -1.364, -1.729, -1.392, -1.729, -1.364, -1.729, -1.364, -1.395, -1.392, -1.395, -1.307, -1.729, -1.278, -1.729, -1.278, -1.395, -1.307, -1.395, -1.364, -1.729, -1.335, -1.729, -1.335, -1.395, -1.364, -1.395, -1.364, -1.395, -1.335, -1.395, -1.335, -1.373, -1.364, -1.373, -1.335, -1.395, -1.309, -1.384, -1.335, -1.373, -1.39, -1.384, -1.364, -1.395, -1.364, -1.373, -1.335, -1.351, -1.307, -1.351, -1.307, -1.092, -1.335, -1.092, -1.364, -1.373, -1.335, -1.373, -1.335, -1.351, -1.364, -1.351, -1.335, -1.373, -1.309, -1.362, -1.335, -1.351, -1.39, -1.362, -1.364, -1.373, -1.364, -1.351, -1.307, -1.063, -1.335, -1.063, -1.335, -1.092, -1.307, -1.092, -1.392, -1.351, -1.364, -1.351, -1.364, -1.092, -1.392, -1.092, -1.307, -1.351, -1.278, -1.351, -1.278, -1.092, -1.307, -1.092, -1.364, -1.351, -1.335, -1.351, -1.335, -1.092, -1.364, -1.092, -1.307, -1.092, -1.307, -1.351, -1.278, -1.351, -1.278, -1.092, -1.392, -1.092, -1.392, -1.351, -1.364, -1.351, -1.364, -1.092, -1.364, -1.092, -1.364, -1.351, -1.335, -1.351, -1.335, -1.092, -1.335, -1.092, -1.335, -1.351, -1.307, -1.351, -1.307, -1.092, -1.307, -1.063, -1.335, -1.063, -1.335, -1.092, -1.307, -1.092, -0.8228, -0.06487, -0.9721, -0.06487, -0.9721, -0.2308, -0.8228, -0.2308, -0.8228, -0.2308, -0.9721, -0.2308, -0.9721, -0.3967, -0.8228, -0.3967, -0.8228, -0.3967, -0.9721, -0.3967, -0.9721, -0.5626, -0.8228, -0.5626, -0.8228, -0.5626, -0.9721, -0.5626, -0.9721, -0.7285, -0.8228, -0.7285, -0.4395, -0.7285, -0.4395, -0.5626, -0.5832, -0.4796, -0.7269, -0.5626, -0.8228, 0.267, -0.9721, 0.267, -0.9721, 0.101, -0.8228, 0.101, -0.8228, 0.101, -0.9721, 0.101, -0.9721, -0.06487, -0.8228, -0.06487, -0.4395, -0.7285, -0.4395, -0.5626, -0.5832, -0.4796, -0.7269, -0.5626, -1.197, -0.7432, -1.197, -0.6781, -1.253, -0.6781, -1.253, -0.7432, -1.14, 0.2547, -1.197, 0.2547, -1.197, -0.6781, -1.14, -0.7106, -1.084, -0.7106, -1.084, 0.2547, -1.14, 0.2547, -1.14, -0.7106, -1.253, 0.2547, -1.253, -0.6781, -1.197, -0.6781, -1.197, 0.2547, -1.309, -0.7106, -1.253, -0.6781, -1.253, 0.2547, -1.309, 0.2547, -4.042, 1.573, -3.045, 1.573, -3.045, 1.683, -4.042, 1.683, -4.042, 1.903, -3.045, 1.903, -3.045, 2.013, -4.042, 2.013, -4.042, 1.683, -3.045, 1.683, -3.045, 1.793, -4.042, 1.793, -4.042, 1.793, -3.045, 1.793, -3.045, 1.903, -4.042, 1.903, -0.5832, -0.8115, -0.4395, -0.7285, -0.7269, -0.5626, -0.7269, -0.7285, -0.5832, -0.8115, -0.4395, -0.7285, -0.7269, -0.5626, -0.7269, -0.7285, 0.2312, -0.4018, 0.5549, -0.4018, 0.582, -0.3746, 0.3078, -0.3746, 1.149, -0.3746, 1.149, -0.2768, 0.582, -0.2768, 0.582, -0.3746, 0.3078, -0.3746, 0.582, -0.3746, 0.582, -0.2768, 0.3078, -0.2768, 1.149, -0.2497, 0.6092, -0.2497, 0.582, -0.2768, 1.149, -0.2768, 0.5549, -0.2497, 0.2312, -0.2497, 0.3078, -0.2768, 0.582, -0.2768, 0.1519, -0.2768, 0.1519, -0.3746, 0.2052, -0.3746, 0.2052, -0.2768, 0.6092, -0.4018, 1.149, -0.4018, 1.149, -0.3746, 0.582, -0.3746, 0.2052, -0.3746, 0.2817, -0.3746, 0.2817, -0.2768, 0.2052, -0.2768, 0.1519, -0.3746, 0.1791, -0.4511, 0.2052, -0.4511, 0.2052, -0.3746, 0.1791, -0.2003, 0.1519, -0.2768, 0.2052, -0.2768, 0.2052, -0.2003, 0.3078, -0.3746, 0.3078, -0.2768, 0.2817, -0.2768, 0.2817, -0.3746, 0.3078, -0.2768, 0.3078, -0.3746, 0.582, -0.3746, 0.582, -0.2768])
me_cube_005.materials.append(mat_material)
me_cube_005.materials.append(mat_material_001)
me_cube_005.materials.append(mat_stretcher)
me_cube_005.materials.append(mat_material_002)
me_cube_005.use_remesh_fix_poles = True
me_cube_005.use_remesh_preserve_attributes = False
me_cube_005.use_mirror_vertex_groups = False
me_cube_005.update()

# ---- objects
ob_stretcher_new = bpy.data.objects.new('STRETCHER_NEW', me_cube_005)

# ---- transforms, parenting, visibility, modifiers, constraints
ob_stretcher_new.location = (0.1642, 0.4142, 0.4402)
ob_stretcher_new.lineart.crease_threshold = 0.0

# ---- collection membership
col_collection.objects.link(ob_stretcher_new)

# ---- scene / render settings (as saved in the file)
scene.frame_start = 1; scene.frame_end = 250; scene.frame_set(1)
scene.render.engine = 'CYCLES'
scene.cycles.use_denoising = False
scene.cycles.samples = 200
scene.cycles.sampling_pattern = 'TABULATED_SOBOL'
scene.cycles.use_adaptive_sampling = False
scene.cycles.use_light_tree = False
scene.view_settings.view_transform = 'Filmic'
bpy.context.view_layer.update()

# ---- added for rendering (the .blend has no active camera and no usable light): camera, sun
cam_auto = bpy.data.cameras.new('AutoCamera')
cam_auto.lens = 50.0
cam_auto.sensor_width = 36.0
cam_auto.clip_end = 1000.0
ob_auto_camera = bpy.data.objects.new('AutoCamera', cam_auto)
scene.collection.objects.link(ob_auto_camera)
ob_auto_camera.location = (3.91467, -4.08642, 2.90889)
ob_auto_camera.rotation_euler = (1.09748, -7.21219e-08, 0.694738)
scene.camera = ob_auto_camera
light_auto_sun = bpy.data.lights.new('AutoSun', 'SUN')
light_auto_sun.energy = 3.0
light_auto_sun.angle = 0.0523599
ob_auto_sun = bpy.data.objects.new('AutoSun', light_auto_sun)
scene.collection.objects.link(ob_auto_sun)
ob_auto_sun.rotation_euler = (0.872665, 0.174533, 0.523599)
bpy.context.view_layer.update()
